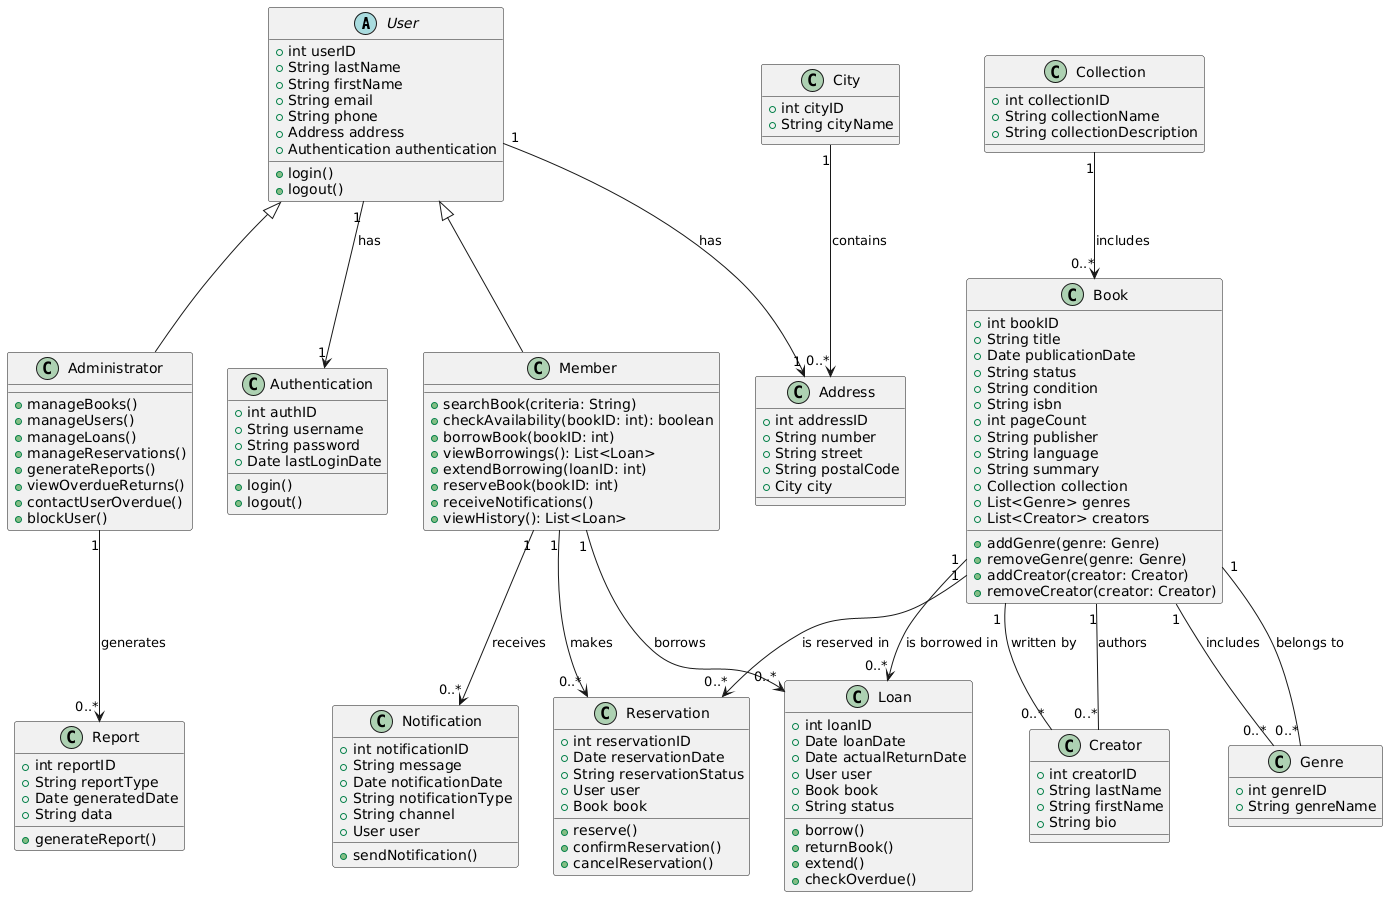

The diagram above was rendered by PlantUML. Its source (embedded in the PNG):
@startuml
' Define abstract User class
abstract class User {
    +int userID
    +String lastName
    +String firstName
    +String email
    +String phone
    +Address address
    +Authentication authentication
    +login()
    +logout()
}

' Administrator class inherits from User
class Administrator {
    +manageBooks()
    +manageUsers()
    +manageLoans()
    +manageReservations()
    +generateReports()
    +viewOverdueReturns()
    +contactUserOverdue()
    +blockUser()
}

User <|-- Administrator

' Member class inherits from User
class Member {
    +searchBook(criteria: String)
    +checkAvailability(bookID: int): boolean
    +borrowBook(bookID: int)
    +viewBorrowings(): List<Loan>
    +extendBorrowing(loanID: int)
    +reserveBook(bookID: int)
    +receiveNotifications()
    +viewHistory(): List<Loan>
}

User <|-- Member

' Authentication class
class Authentication {
    +int authID
    +String username
    +String password
    +Date lastLoginDate
    +login()
    +logout()
}

' Address class
class Address {
    +int addressID
    +String number
    +String street
    +String postalCode
    +City city
}

' City class
class City {
    +int cityID
    +String cityName
}

' Book class
class Book {
    +int bookID
    +String title
    +Date publicationDate
    +String status
    +String condition
    +String isbn
    +int pageCount
    +String publisher
    +String language
    +String summary
    +Collection collection
    +List<Genre> genres
    +List<Creator> creators
    +addGenre(genre: Genre)
    +removeGenre(genre: Genre)
    +addCreator(creator: Creator)
    +removeCreator(creator: Creator)
}

' Collection class
class Collection {
    +int collectionID
    +String collectionName
    +String collectionDescription
}

' Genre class
class Genre {
    +int genreID
    +String genreName
}

' Creator class
class Creator {
    +int creatorID
    +String lastName
    +String firstName
    +String bio
}

' Loan class
class Loan {
    +int loanID
    +Date loanDate
    +Date actualReturnDate
    +User user
    +Book book
    +String status
    +borrow()
    +returnBook()
    +extend()
    +checkOverdue()
}

' Reservation class
class Reservation {
    +int reservationID
    +Date reservationDate
    +String reservationStatus
    +User user
    +Book book
    +reserve()
    +confirmReservation()
    +cancelReservation()
}

' Notification class
class Notification {
    +int notificationID
    +String message
    +Date notificationDate
    +String notificationType
    +String channel
    +User user
    +sendNotification()
}

' Report class
class Report {
    +int reportID
    +String reportType
    +Date generatedDate
    +String data
    +generateReport()
}

' Relationships

' User to Address
User "1" --> "1" Address : has

' User to Authentication
User "1" --> "1" Authentication : has

' Administrator to Report
Administrator "1" --> "0..*" Report : generates

' Member to Loan
Member "1" --> "0..*" Loan : borrows

' Member to Reservation
Member "1" --> "0..*" Reservation : makes

' Member to Notification
Member "1" --> "0..*" Notification : receives

' Book to Loan
Book "1" --> "0..*" Loan : is borrowed in

' Book to Reservation
Book "1" --> "0..*" Reservation : is reserved in

' Book to Genre (Many-to-Many)
Book "1" -- "0..*" Genre : belongs to
Genre "0..*" -- "1" Book : includes

' Book to Creator (Many-to-Many)
Book "1" -- "0..*" Creator : written by
Creator "0..*" -- "1" Book : authors

' Collection to Book
Collection "1" --> "0..*" Book : includes

' City to Address
City "1" --> "0..*" Address : contains
@enduml